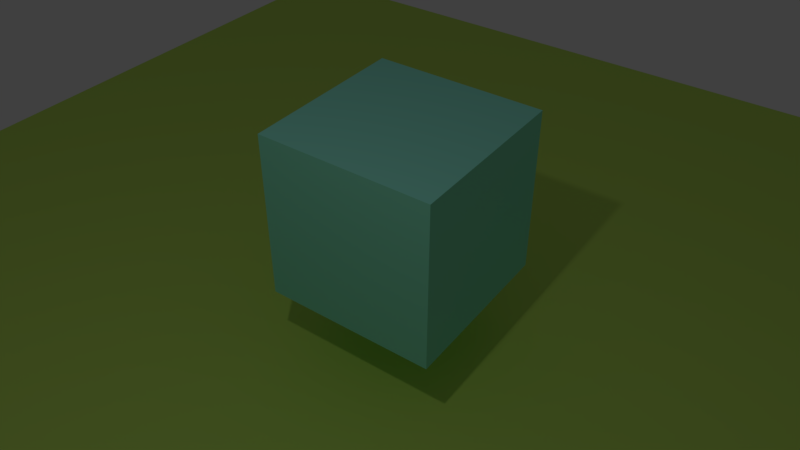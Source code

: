 # Source: boxOpenCourse.blend  (saved by Blender 2.78.0; exported with 4.5.12 LTS)
import bpy
from mathutils import Matrix  # noqa: F401  (used for matrix-valued properties, if any)

bpy.ops.wm.read_factory_settings(use_empty=True)
scene = bpy.context.scene
scene.name = 'Scene'

# ---- collections
col_collection_1 = bpy.data.collections.new('Collection 1'); scene.collection.children.link(col_collection_1)

# ---- materials (node trees are filled in below, after node groups)
mat_material_001 = bpy.data.materials.new('Material.001')
mat_material_001.alpha_threshold = 0.0
mat_material_001.use_transparent_shadow = False
mat_material_001.diffuse_color = (0.5435, 0.8, 0.1406, 1.0)
mat_material_001.roughness = 0.5
mat_material = bpy.data.materials.new('Material')
mat_material.alpha_threshold = 0.0
mat_material.use_transparent_shadow = False
mat_material.diffuse_color = (0.2838, 0.8, 0.6465, 1.0)
mat_material.roughness = 0.5
mat_material.line_color = (0.0, 0.0, 0.0, 1.0)

# ---- material node trees

# ---- world
world_world = bpy.data.worlds.new('World'); scene.world = world_world
world_world.color = (0.05088, 0.05088, 0.05088)
world_world.use_sun_shadow = False
world_world.sun_shadow_jitter_overblur = 0.0
world_world.cycles.sampling_method = 'MANUAL'

# ---- cameras
cam_camera = bpy.data.cameras.new('Camera')
cam_camera.clip_end = 100.0
cam_camera.lens = 35.0
cam_camera.sensor_width = 32.0
cam_camera.sensor_height = 18.0
cam_camera.ortho_scale = 7.314
cam_camera.dof.focus_distance = 0.0
cam_camera.dof.aperture_fstop = 128.0

# ---- lights
light_lamp = bpy.data.lights.new('Lamp', 'POINT')
light_lamp.transmission_factor = 0.0
light_lamp.cutoff_distance = 30.0
light_lamp.energy = 100.0
light_lamp.shadow_buffer_clip_start = 1.001
light_lamp.shadow_soft_size = 0.1
light_lamp.shadow_maximum_resolution = 0.006
light_lamp.use_absolute_resolution = True

# ---- meshes
me_plane = bpy.data.meshes.new('Plane')
me_plane.from_pydata([(-1.0, -1.0, 0.0), (1.0, -1.0, 0.0), (-1.0, 1.0, 0.0), (1.0, 1.0, 0.0)], [], [(0, 1, 3, 2)])
me_plane.materials.append(mat_material_001)
me_plane.use_remesh_preserve_volume = False
me_plane.use_remesh_preserve_attributes = False
me_plane.use_mirror_vertex_groups = False
me_plane.update()
me_cube_001 = bpy.data.meshes.new('Cube.001')
me_cube_001.from_pydata([(1.0, -2.98e-07, 0.0), (1.0, -2.0, 0.0), (-1.0, -2.0, 0.0), (-1.0, 2.384e-07, 0.0)], [], [(0, 3, 2, 1)])
me_cube_001.materials.append(mat_material)
me_cube_001.use_remesh_preserve_volume = False
me_cube_001.use_remesh_preserve_attributes = False
me_cube_001.use_mirror_vertex_groups = False
me_cube_001.update()
me_cube = bpy.data.meshes.new('Cube')
me_cube.from_pydata([(1.0, 1.0, -1.0), (1.0, -1.0, -1.0), (-1.0, -1.0, -1.0), (-1.0, 1.0, -1.0), (1.0, 1.0, 1.0), (1.0, -1.0, 1.0), (-1.0, -1.0, 1.0), (-1.0, 1.0, 1.0)], [], [(0, 1, 2, 3), (0, 4, 5, 1), (1, 5, 6, 2), (2, 6, 7, 3), (4, 0, 3, 7)])
me_cube.materials.append(mat_material)
me_cube.use_remesh_preserve_volume = False
me_cube.use_remesh_preserve_attributes = False
me_cube.use_mirror_vertex_groups = False
me_cube.update()

# ---- objects
ob_plane = bpy.data.objects.new('Plane', me_plane)
ob_topbox = bpy.data.objects.new('TopBox', me_cube_001)
ob_cube = bpy.data.objects.new('Cube', me_cube)
ob_lamp = bpy.data.objects.new('Lamp', light_lamp)
ob_camera = bpy.data.objects.new('Camera', cam_camera)

# ---- transforms, parenting, visibility, modifiers, constraints
ob_plane.location = (0.0, 0.0, -1.851)
ob_plane.scale = (7.917, 7.917, 7.917)
ob_plane.lineart.crease_threshold = 0.0
ob_topbox.location = (2.682e-07, 1.0, 1.0)
ob_topbox.lock_rotations_4d = False
ob_topbox.empty_display_type = 'ARROWS'
ob_topbox.lineart.crease_threshold = 0.0
ob_cube.location = (0.0, 0.0, 0.0)
ob_cube.lock_rotations_4d = False
ob_cube.empty_display_type = 'ARROWS'
ob_cube.lineart.crease_threshold = 0.0
ob_lamp.location = (4.076, 1.005, 5.904)
ob_lamp.rotation_euler = (0.6503, 0.05522, 1.866)
ob_lamp.lock_rotations_4d = False
ob_lamp.empty_display_type = 'ARROWS'
ob_lamp.color = (0.0, 0.0, 0.0, 0.0)
ob_lamp.lineart.crease_threshold = 0.0
ob_camera.location = (6.078, 4.33, 5.334)
ob_camera.rotation_euler = (0.9273, -4.602e-06, 2.194)
ob_camera.lock_rotations_4d = False
ob_camera.empty_display_type = 'ARROWS'
ob_camera.color = (0.0, 0.0, 0.0, 0.0)
ob_camera.display_type = 'WIRE'
ob_camera.lineart.crease_threshold = 0.0

# ---- collection membership
col_collection_1.objects.link(ob_plane)
col_collection_1.objects.link(ob_topbox)
col_collection_1.objects.link(ob_cube)
col_collection_1.objects.link(ob_lamp)
col_collection_1.objects.link(ob_camera)

# ---- scene / render settings (as saved in the file)
scene.camera = ob_camera
scene.frame_start = 1; scene.frame_end = 20; scene.frame_set(1)
scene.render.engine = 'BLENDER_EEVEE_NEXT'
scene.render.image_settings.file_format = 'FFMPEG'
scene.render.resolution_percentage = 20
scene.render.dither_intensity = 0.0
scene.cycles.use_denoising = False
scene.cycles.samples = 128
scene.cycles.sampling_pattern = 'TABULATED_SOBOL'
scene.cycles.light_sampling_threshold = 0.0
scene.cycles.use_adaptive_sampling = False
scene.cycles.use_light_tree = False
scene.cycles.blur_glossy = 0.0
scene.cycles.sample_clamp_indirect = 0.0
scene.view_settings.view_transform = 'Standard'
bpy.context.view_layer.update()
